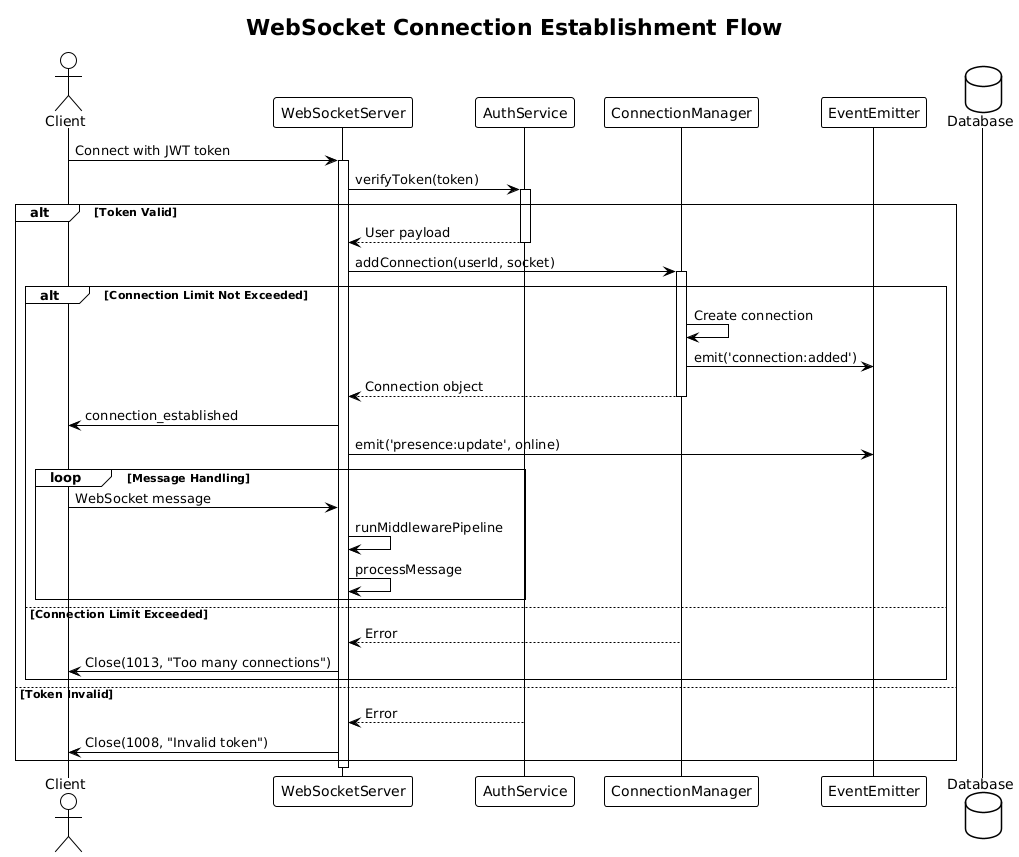

The diagram above was rendered by PlantUML. Its source (embedded in the PNG):
@startuml
!theme plain
title WebSocket Connection Establishment Flow

actor Client
participant WebSocketServer
participant AuthService
participant ConnectionManager
participant EventEmitter
database Database

Client -> WebSocketServer : Connect with JWT token
activate WebSocketServer

WebSocketServer -> AuthService : verifyToken(token)
activate AuthService

alt Token Valid
    AuthService --> WebSocketServer : User payload
    deactivate AuthService
    
    WebSocketServer -> ConnectionManager : addConnection(userId, socket)
    activate ConnectionManager
    
    alt Connection Limit Not Exceeded
        ConnectionManager -> ConnectionManager : Create connection
        ConnectionManager -> EventEmitter : emit('connection:added')
        ConnectionManager --> WebSocketServer : Connection object
        deactivate ConnectionManager
        
        WebSocketServer -> Client : connection_established
        WebSocketServer -> EventEmitter : emit('presence:update', online)
        
        loop Message Handling
            Client -> WebSocketServer : WebSocket message
            WebSocketServer -> WebSocketServer : runMiddlewarePipeline
            WebSocketServer -> WebSocketServer : processMessage
        end
        
    else Connection Limit Exceeded
        ConnectionManager --> WebSocketServer : Error
        WebSocketServer -> Client : Close(1013, "Too many connections")
    end
    
else Token Invalid
    AuthService --> WebSocketServer : Error
    WebSocketServer -> Client : Close(1008, "Invalid token")
end

deactivate WebSocketServer
@enduml